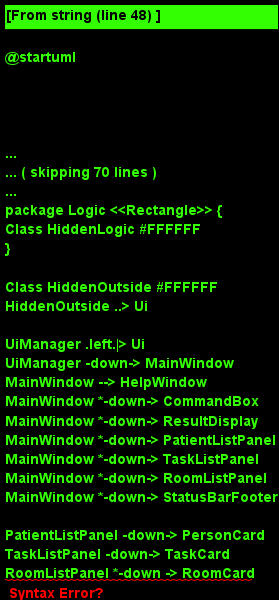

The diagram above was rendered by PlantUML. Its source (embedded in the PNG):
@startuml








skinparam BackgroundColor #FFFFFFF

skinparam Shadowing false

skinparam Class {
    FontColor #FFFFFF
    BorderThickness 1
    BorderColor #FFFFFF
    StereotypeFontColor #FFFFFF
    FontName Arial
}

skinparam Actor {
    BorderColor #000000
    Color #000000
    FontName Arial
}

skinparam Sequence {
    MessageAlign center
    BoxFontSize 15
    BoxPadding 0
    BoxFontColor #FFFFFF
    FontName Arial
}

skinparam Participant {
    FontColor #FFFFFFF
    Padding 20
}

skinparam MinClassWidth 50
skinparam ParticipantPadding 10
skinparam Shadowing false
skinparam DefaultTextAlignment center
skinparam packageStyle Rectangle

hide footbox
hide members
hide circle
skinparam arrowThickness 1.1
skinparam arrowColor #0E4100
skinparam classBackgroundColor #1D8900

package UI <<Rectangle>>{
Interface Ui <<Interface>>
Class "{abstract}\nUiPart" as UiPart
Class UiManager
Class MainWindow
Class HelpWindow
Class ResultDisplay
Class PatientListPanel
Class RoomListPanel
Class RoomDetailsPanel
Class TaskListPanel
Class TaskCard
Class RoomCard
Class PersonCard
Class StatusBarFooter
Class CommandBox
}

package Model <<Rectangle>> {
Class HiddenModel #FFFFFF
}

package Logic <<Rectangle>> {
Class HiddenLogic #FFFFFF
}

Class HiddenOutside #FFFFFF
HiddenOutside ..> Ui

UiManager .left.|> Ui
UiManager -down-> MainWindow
MainWindow --> HelpWindow
MainWindow *-down-> CommandBox
MainWindow *-down-> ResultDisplay
MainWindow *-down-> PatientListPanel
MainWindow *-down-> TaskListPanel
MainWindow *-down-> RoomListPanel
MainWindow *-down-> StatusBarFooter

PatientListPanel -down-> PersonCard
TaskListPanel -down-> TaskCard
RoomListPanel *-down -> RoomCard
RoomListPanel *-down -> RoomDetailsPanel

MainWindow -left-|> UiPart

ResultDisplay --|> UiPart
CommandBox --|> UiPart
PersonListPanel --|> UiPart
PersonCard --|> UiPart
StatusBarFooter --|> UiPart
HelpWindow -down-|> UiPart

PatientCard ..> Model
RoomCard ..> Model
RoomDetailsPanel ..> Model
TaskCard ..> Model
UiManager -right-> Logic
MainWindow -left-> Logic

PatientListPanel -[hidden]left- HelpWindow
HelpWindow -[hidden]left- CommandBox
CommandBox -[hidden]left- ResultDisplay
ResultDisplay -[hidden]left- StatusBarFooter

MainWindow -[hidden]-|> UiPart
@enduml